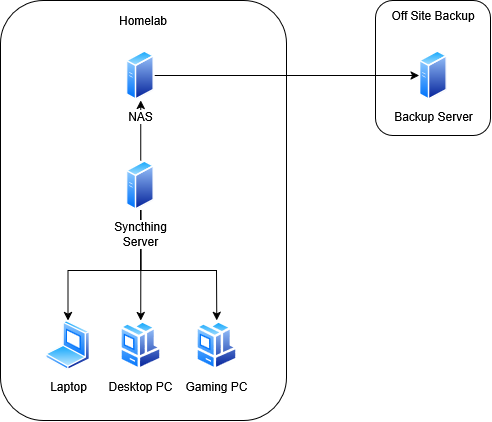

The diagram above was exported from draw.io. Its source (the exported page's mxGraphModel, read from the mxfile embedded in the PNG):
<mxGraphModel dx="1055" dy="547" grid="1" gridSize="10" guides="1" tooltips="1" connect="1" arrows="1" fold="1" page="1" pageScale="1" pageWidth="850" pageHeight="1100" math="0" shadow="0">
  <root>
    <mxCell id="0" />
    <mxCell id="1" parent="0" />
    <mxCell id="kotdrA6w4Kh_-sqwg6A1-16" value="" style="rounded=1;whiteSpace=wrap;html=1;" vertex="1" parent="1">
      <mxGeometry x="425" y="160" width="115" height="135" as="geometry" />
    </mxCell>
    <mxCell id="kotdrA6w4Kh_-sqwg6A1-14" value="" style="rounded=1;whiteSpace=wrap;html=1;" vertex="1" parent="1">
      <mxGeometry x="50" y="160" width="286" height="420" as="geometry" />
    </mxCell>
    <mxCell id="kotdrA6w4Kh_-sqwg6A1-6" style="edgeStyle=orthogonalEdgeStyle;rounded=0;orthogonalLoop=1;jettySize=auto;html=1;" edge="1" parent="1" source="kotdrA6w4Kh_-sqwg6A1-1" target="kotdrA6w4Kh_-sqwg6A1-3">
      <mxGeometry relative="1" as="geometry" />
    </mxCell>
    <mxCell id="kotdrA6w4Kh_-sqwg6A1-7" style="edgeStyle=orthogonalEdgeStyle;rounded=0;orthogonalLoop=1;jettySize=auto;html=1;entryX=0.5;entryY=0;entryDx=0;entryDy=0;" edge="1" parent="1" source="kotdrA6w4Kh_-sqwg6A1-1" target="kotdrA6w4Kh_-sqwg6A1-2">
      <mxGeometry relative="1" as="geometry">
        <Array as="points">
          <mxPoint x="190" y="430" />
          <mxPoint x="117" y="430" />
        </Array>
      </mxGeometry>
    </mxCell>
    <mxCell id="kotdrA6w4Kh_-sqwg6A1-8" style="edgeStyle=orthogonalEdgeStyle;rounded=0;orthogonalLoop=1;jettySize=auto;html=1;exitX=0.5;exitY=1;exitDx=0;exitDy=0;" edge="1" parent="1" source="kotdrA6w4Kh_-sqwg6A1-1" target="kotdrA6w4Kh_-sqwg6A1-4">
      <mxGeometry relative="1" as="geometry">
        <Array as="points">
          <mxPoint x="190" y="430" />
          <mxPoint x="266" y="430" />
        </Array>
      </mxGeometry>
    </mxCell>
    <mxCell id="kotdrA6w4Kh_-sqwg6A1-12" style="edgeStyle=orthogonalEdgeStyle;rounded=0;orthogonalLoop=1;jettySize=auto;html=1;" edge="1" parent="1" source="kotdrA6w4Kh_-sqwg6A1-1" target="kotdrA6w4Kh_-sqwg6A1-9">
      <mxGeometry relative="1" as="geometry" />
    </mxCell>
    <mxCell id="kotdrA6w4Kh_-sqwg6A1-1" value="Syncthing&lt;br&gt;Server" style="image;aspect=fixed;perimeter=ellipsePerimeter;html=1;align=center;shadow=0;dashed=0;spacingTop=3;image=img/lib/active_directory/generic_server.svg;" vertex="1" parent="1">
      <mxGeometry x="176.25" y="320" width="28" height="50" as="geometry" />
    </mxCell>
    <mxCell id="kotdrA6w4Kh_-sqwg6A1-2" value="Laptop" style="image;aspect=fixed;perimeter=ellipsePerimeter;html=1;align=center;shadow=0;dashed=0;spacingTop=3;image=img/lib/active_directory/laptop_client.svg;" vertex="1" parent="1">
      <mxGeometry x="95" y="480" width="45" height="50" as="geometry" />
    </mxCell>
    <mxCell id="kotdrA6w4Kh_-sqwg6A1-3" value="Desktop PC" style="image;aspect=fixed;perimeter=ellipsePerimeter;html=1;align=center;shadow=0;dashed=0;spacingTop=3;image=img/lib/active_directory/workstation_client.svg;" vertex="1" parent="1">
      <mxGeometry x="169" y="480" width="42.5" height="50" as="geometry" />
    </mxCell>
    <mxCell id="kotdrA6w4Kh_-sqwg6A1-4" value="Gaming PC" style="image;aspect=fixed;perimeter=ellipsePerimeter;html=1;align=center;shadow=0;dashed=0;spacingTop=3;image=img/lib/active_directory/workstation_client.svg;" vertex="1" parent="1">
      <mxGeometry x="245" y="480" width="42.5" height="50" as="geometry" />
    </mxCell>
    <mxCell id="kotdrA6w4Kh_-sqwg6A1-18" style="edgeStyle=orthogonalEdgeStyle;rounded=0;orthogonalLoop=1;jettySize=auto;html=1;exitX=1;exitY=0.5;exitDx=0;exitDy=0;" edge="1" parent="1" source="kotdrA6w4Kh_-sqwg6A1-9" target="kotdrA6w4Kh_-sqwg6A1-13">
      <mxGeometry relative="1" as="geometry" />
    </mxCell>
    <mxCell id="kotdrA6w4Kh_-sqwg6A1-9" value="NAS" style="image;aspect=fixed;perimeter=ellipsePerimeter;html=1;align=center;shadow=0;dashed=0;spacingTop=3;image=img/lib/active_directory/generic_server.svg;" vertex="1" parent="1">
      <mxGeometry x="176.25" y="210" width="28.000000000000004" height="50" as="geometry" />
    </mxCell>
    <mxCell id="kotdrA6w4Kh_-sqwg6A1-13" value="Backup Server" style="image;aspect=fixed;perimeter=ellipsePerimeter;html=1;align=center;shadow=0;dashed=0;spacingTop=3;image=img/lib/active_directory/generic_server.svg;" vertex="1" parent="1">
      <mxGeometry x="468.5" y="210" width="28.000000000000004" height="50" as="geometry" />
    </mxCell>
    <mxCell id="kotdrA6w4Kh_-sqwg6A1-19" value="Homelab" style="text;html=1;align=center;verticalAlign=middle;whiteSpace=wrap;rounded=0;" vertex="1" parent="1">
      <mxGeometry x="163" y="170" width="60" height="20" as="geometry" />
    </mxCell>
    <mxCell id="kotdrA6w4Kh_-sqwg6A1-20" value="Off Site Backup" style="text;html=1;align=center;verticalAlign=middle;whiteSpace=wrap;rounded=0;" vertex="1" parent="1">
      <mxGeometry x="427.5" y="160" width="110" height="30" as="geometry" />
    </mxCell>
  </root>
</mxGraphModel>